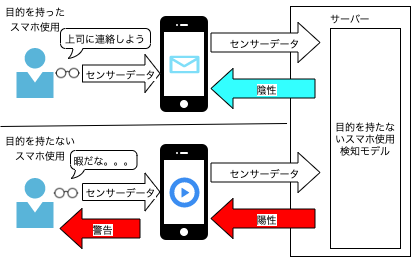

The diagram above was exported from draw.io. Its source (the exported page's mxGraphModel, read from the mxfile embedded in the PNG):
<mxGraphModel dx="782" dy="510" grid="1" gridSize="10" guides="1" tooltips="1" connect="1" arrows="1" fold="1" page="1" pageScale="1" pageWidth="827" pageHeight="1169" math="0" shadow="0">
  <root>
    <mxCell id="0" />
    <mxCell id="1" parent="0" />
    <mxCell id="4a8VVFTqwWRQINJa8wwm-1" value="" style="shape=image;html=1;verticalAlign=top;verticalLabelPosition=bottom;labelBackgroundColor=#ffffff;imageAspect=0;aspect=fixed;image=https://cdn4.iconfinder.com/data/icons/ionicons/512/icon-iphone-128.png" parent="1" vertex="1">
      <mxGeometry x="360" y="212" width="128" height="128" as="geometry" />
    </mxCell>
    <mxCell id="4a8VVFTqwWRQINJa8wwm-2" value="" style="shape=image;html=1;verticalAlign=top;verticalLabelPosition=bottom;labelBackgroundColor=#ffffff;imageAspect=0;aspect=fixed;image=https://cdn4.iconfinder.com/data/icons/ionicons/512/icon-iphone-128.png" parent="1" vertex="1">
      <mxGeometry x="360" y="340" width="128" height="128" as="geometry" />
    </mxCell>
    <mxCell id="4a8VVFTqwWRQINJa8wwm-4" value="" style="sketch=0;aspect=fixed;html=1;points=[];align=center;image;fontSize=12;image=img/lib/mscae/Person.svg;" parent="1" vertex="1">
      <mxGeometry x="256.5" y="390" width="37" height="50" as="geometry" />
    </mxCell>
    <mxCell id="4a8VVFTqwWRQINJa8wwm-5" value="" style="sketch=0;aspect=fixed;html=1;points=[];align=center;image;fontSize=12;image=img/lib/mscae/Person.svg;" parent="1" vertex="1">
      <mxGeometry x="256.5" y="260" width="37" height="50" as="geometry" />
    </mxCell>
    <mxCell id="4a8VVFTqwWRQINJa8wwm-6" value="" style="endArrow=none;html=1;rounded=0;entryX=-0.029;entryY=0.468;entryDx=0;entryDy=0;entryPerimeter=0;" parent="1" target="4a8VVFTqwWRQINJa8wwm-22" edge="1">
      <mxGeometry width="50" height="50" relative="1" as="geometry">
        <mxPoint x="240" y="338" as="sourcePoint" />
        <mxPoint x="450" y="340" as="targetPoint" />
      </mxGeometry>
    </mxCell>
    <mxCell id="4a8VVFTqwWRQINJa8wwm-7" value="&lt;font style=&quot;font-size: 8px;&quot;&gt;目的を持ったスマホ使用&lt;/font&gt;" style="text;html=1;strokeColor=none;fillColor=none;align=center;verticalAlign=middle;whiteSpace=wrap;rounded=0;shadow=1;" parent="1" vertex="1">
      <mxGeometry x="240" y="221" width="70" height="19" as="geometry" />
    </mxCell>
    <mxCell id="4a8VVFTqwWRQINJa8wwm-8" value="&lt;font style=&quot;font-size: 8px;&quot;&gt;目的を持たないスマホ使用&lt;/font&gt;" style="text;html=1;strokeColor=none;fillColor=none;align=center;verticalAlign=middle;whiteSpace=wrap;rounded=0;" parent="1" vertex="1">
      <mxGeometry x="240" y="349" width="80" height="21" as="geometry" />
    </mxCell>
    <mxCell id="4a8VVFTqwWRQINJa8wwm-12" value="上司に連絡しよう" style="whiteSpace=wrap;html=1;shape=mxgraph.basic.roundRectCallout;dx=17.48;dy=10;size=5;boundedLbl=1;fontSize=8;" parent="1" vertex="1">
      <mxGeometry x="300" y="240" width="90" height="30" as="geometry" />
    </mxCell>
    <mxCell id="4a8VVFTqwWRQINJa8wwm-13" value="暇だな。。。" style="whiteSpace=wrap;html=1;shape=mxgraph.basic.roundRectCallout;dx=5.4;dy=9;size=5;boundedLbl=1;fontSize=8;" parent="1" vertex="1">
      <mxGeometry x="310" y="362" width="66.5" height="28" as="geometry" />
    </mxCell>
    <mxCell id="4a8VVFTqwWRQINJa8wwm-14" value="" style="verticalLabelPosition=bottom;html=1;verticalAlign=top;align=center;strokeColor=none;fillColor=#00BEF2;shape=mxgraph.azure.message;pointerEvents=1;fontSize=8;" parent="1" vertex="1">
      <mxGeometry x="409" y="267.25" width="30" height="17.5" as="geometry" />
    </mxCell>
    <mxCell id="4a8VVFTqwWRQINJa8wwm-15" value="" style="sketch=0;html=1;aspect=fixed;strokeColor=none;shadow=0;align=center;verticalAlign=top;fillColor=#3B8DF1;shape=mxgraph.gcp2.play_start;fontSize=8;" parent="1" vertex="1">
      <mxGeometry x="409" y="389" width="30" height="30" as="geometry" />
    </mxCell>
    <mxCell id="4a8VVFTqwWRQINJa8wwm-20" value="" style="shape=image;html=1;verticalAlign=top;verticalLabelPosition=bottom;labelBackgroundColor=#ffffff;imageAspect=0;aspect=fixed;image=https://cdn4.iconfinder.com/data/icons/ionicons/512/icon-ios7-glasses-outline-128.png;fontSize=8;" parent="1" vertex="1">
      <mxGeometry x="293.5" y="271" width="28" height="28" as="geometry" />
    </mxCell>
    <mxCell id="4a8VVFTqwWRQINJa8wwm-21" value="" style="shape=image;html=1;verticalAlign=top;verticalLabelPosition=bottom;labelBackgroundColor=#ffffff;imageAspect=0;aspect=fixed;image=https://cdn4.iconfinder.com/data/icons/ionicons/512/icon-ios7-glasses-outline-128.png;fontSize=8;" parent="1" vertex="1">
      <mxGeometry x="292" y="391" width="28" height="28" as="geometry" />
    </mxCell>
    <mxCell id="4a8VVFTqwWRQINJa8wwm-22" value="" style="rounded=0;whiteSpace=wrap;html=1;fontSize=8;" parent="1" vertex="1">
      <mxGeometry x="530" y="218" width="120" height="250" as="geometry" />
    </mxCell>
    <mxCell id="4a8VVFTqwWRQINJa8wwm-24" value="" style="shape=flexArrow;endArrow=classic;html=1;rounded=0;fontSize=8;fillColor=#FFFFFF;width=19;endSize=7;" parent="1" edge="1">
      <mxGeometry width="50" height="50" relative="1" as="geometry">
        <mxPoint x="450" y="254" as="sourcePoint" />
        <mxPoint x="560" y="254" as="targetPoint" />
      </mxGeometry>
    </mxCell>
    <mxCell id="4a8VVFTqwWRQINJa8wwm-31" value="センサーデータ" style="edgeLabel;html=1;align=center;verticalAlign=middle;resizable=0;points=[];fontSize=8;" parent="4a8VVFTqwWRQINJa8wwm-24" vertex="1" connectable="0">
      <mxGeometry x="-0.0381" relative="1" as="geometry">
        <mxPoint as="offset" />
      </mxGeometry>
    </mxCell>
    <mxCell id="4a8VVFTqwWRQINJa8wwm-37" value="目的を持たないスマホ使用検知モデル" style="rounded=0;whiteSpace=wrap;html=1;shadow=0;fontSize=8;" parent="1" vertex="1">
      <mxGeometry x="570" y="240" width="70" height="220" as="geometry" />
    </mxCell>
    <mxCell id="KuxnaFCfy_HXtTC4eKTL-3" value="&lt;span style=&quot;font-size: 8px;&quot;&gt;サーバー&lt;/span&gt;" style="text;html=1;strokeColor=none;fillColor=none;align=center;verticalAlign=middle;whiteSpace=wrap;rounded=0;shadow=1;" parent="1" vertex="1">
      <mxGeometry x="555" y="221" width="70" height="19" as="geometry" />
    </mxCell>
    <mxCell id="KuxnaFCfy_HXtTC4eKTL-4" value="" style="shape=flexArrow;endArrow=classic;html=1;rounded=0;fontSize=8;fillColor=#FFFFFF;width=19;endSize=7;" parent="1" edge="1">
      <mxGeometry width="50" height="50" relative="1" as="geometry">
        <mxPoint x="450" y="384" as="sourcePoint" />
        <mxPoint x="560" y="384" as="targetPoint" />
      </mxGeometry>
    </mxCell>
    <mxCell id="KuxnaFCfy_HXtTC4eKTL-5" value="センサーデータ" style="edgeLabel;html=1;align=center;verticalAlign=middle;resizable=0;points=[];fontSize=8;" parent="KuxnaFCfy_HXtTC4eKTL-4" vertex="1" connectable="0">
      <mxGeometry x="-0.0381" relative="1" as="geometry">
        <mxPoint as="offset" />
      </mxGeometry>
    </mxCell>
    <mxCell id="KuxnaFCfy_HXtTC4eKTL-7" value="" style="shape=flexArrow;endArrow=classic;html=1;rounded=0;fontSize=8;fillColor=#33FFFF;width=19;endSize=7;" parent="1" edge="1">
      <mxGeometry width="50" height="50" relative="1" as="geometry">
        <mxPoint x="555" y="300" as="sourcePoint" />
        <mxPoint x="450" y="300" as="targetPoint" />
      </mxGeometry>
    </mxCell>
    <mxCell id="KuxnaFCfy_HXtTC4eKTL-8" value="陰性" style="edgeLabel;html=1;align=center;verticalAlign=middle;resizable=0;points=[];fontSize=8;" parent="KuxnaFCfy_HXtTC4eKTL-7" vertex="1" connectable="0">
      <mxGeometry x="-0.0381" relative="1" as="geometry">
        <mxPoint as="offset" />
      </mxGeometry>
    </mxCell>
    <mxCell id="KuxnaFCfy_HXtTC4eKTL-9" value="" style="shape=flexArrow;endArrow=classic;html=1;rounded=0;fontSize=8;fillColor=#FF0000;width=19;endSize=7;" parent="1" edge="1">
      <mxGeometry width="50" height="50" relative="1" as="geometry">
        <mxPoint x="555" y="430" as="sourcePoint" />
        <mxPoint x="450" y="430" as="targetPoint" />
      </mxGeometry>
    </mxCell>
    <mxCell id="KuxnaFCfy_HXtTC4eKTL-10" value="陽性" style="edgeLabel;html=1;align=center;verticalAlign=middle;resizable=0;points=[];fontSize=8;" parent="KuxnaFCfy_HXtTC4eKTL-9" vertex="1" connectable="0">
      <mxGeometry x="-0.0381" relative="1" as="geometry">
        <mxPoint as="offset" />
      </mxGeometry>
    </mxCell>
    <mxCell id="KuxnaFCfy_HXtTC4eKTL-11" value="" style="shape=flexArrow;endArrow=classic;html=1;rounded=0;fontSize=8;fillColor=#FF0000;width=19;endSize=7;" parent="1" edge="1">
      <mxGeometry width="50" height="50" relative="1" as="geometry">
        <mxPoint x="380" y="440" as="sourcePoint" />
        <mxPoint x="299" y="440" as="targetPoint" />
      </mxGeometry>
    </mxCell>
    <mxCell id="KuxnaFCfy_HXtTC4eKTL-12" value="警告" style="edgeLabel;html=1;align=center;verticalAlign=middle;resizable=0;points=[];fontSize=8;" parent="KuxnaFCfy_HXtTC4eKTL-11" vertex="1" connectable="0">
      <mxGeometry x="-0.0381" relative="1" as="geometry">
        <mxPoint as="offset" />
      </mxGeometry>
    </mxCell>
    <mxCell id="KuxnaFCfy_HXtTC4eKTL-16" value="" style="shape=flexArrow;endArrow=classic;html=1;rounded=0;fontSize=8;fillColor=#FFFFFF;width=17;endSize=4.68;exitX=1;exitY=0.5;exitDx=0;exitDy=0;" parent="1" source="4a8VVFTqwWRQINJa8wwm-20" edge="1">
      <mxGeometry width="50" height="50" relative="1" as="geometry">
        <mxPoint x="328" y="284.75" as="sourcePoint" />
        <mxPoint x="400" y="285" as="targetPoint" />
      </mxGeometry>
    </mxCell>
    <mxCell id="KuxnaFCfy_HXtTC4eKTL-17" value="センサーデータ" style="edgeLabel;html=1;align=center;verticalAlign=middle;resizable=0;points=[];fontSize=8;" parent="KuxnaFCfy_HXtTC4eKTL-16" vertex="1" connectable="0">
      <mxGeometry x="-0.0381" relative="1" as="geometry">
        <mxPoint as="offset" />
      </mxGeometry>
    </mxCell>
    <mxCell id="KuxnaFCfy_HXtTC4eKTL-22" value="" style="shape=flexArrow;endArrow=classic;html=1;rounded=0;fontSize=8;fillColor=#FFFFFF;width=17;endSize=4.68;exitX=1;exitY=0.5;exitDx=0;exitDy=0;" parent="1" edge="1">
      <mxGeometry width="50" height="50" relative="1" as="geometry">
        <mxPoint x="321.5" y="403.5" as="sourcePoint" />
        <mxPoint x="400" y="403.5" as="targetPoint" />
      </mxGeometry>
    </mxCell>
    <mxCell id="KuxnaFCfy_HXtTC4eKTL-23" value="センサーデータ" style="edgeLabel;html=1;align=center;verticalAlign=middle;resizable=0;points=[];fontSize=8;" parent="KuxnaFCfy_HXtTC4eKTL-22" vertex="1" connectable="0">
      <mxGeometry x="-0.0381" relative="1" as="geometry">
        <mxPoint as="offset" />
      </mxGeometry>
    </mxCell>
  </root>
</mxGraphModel>